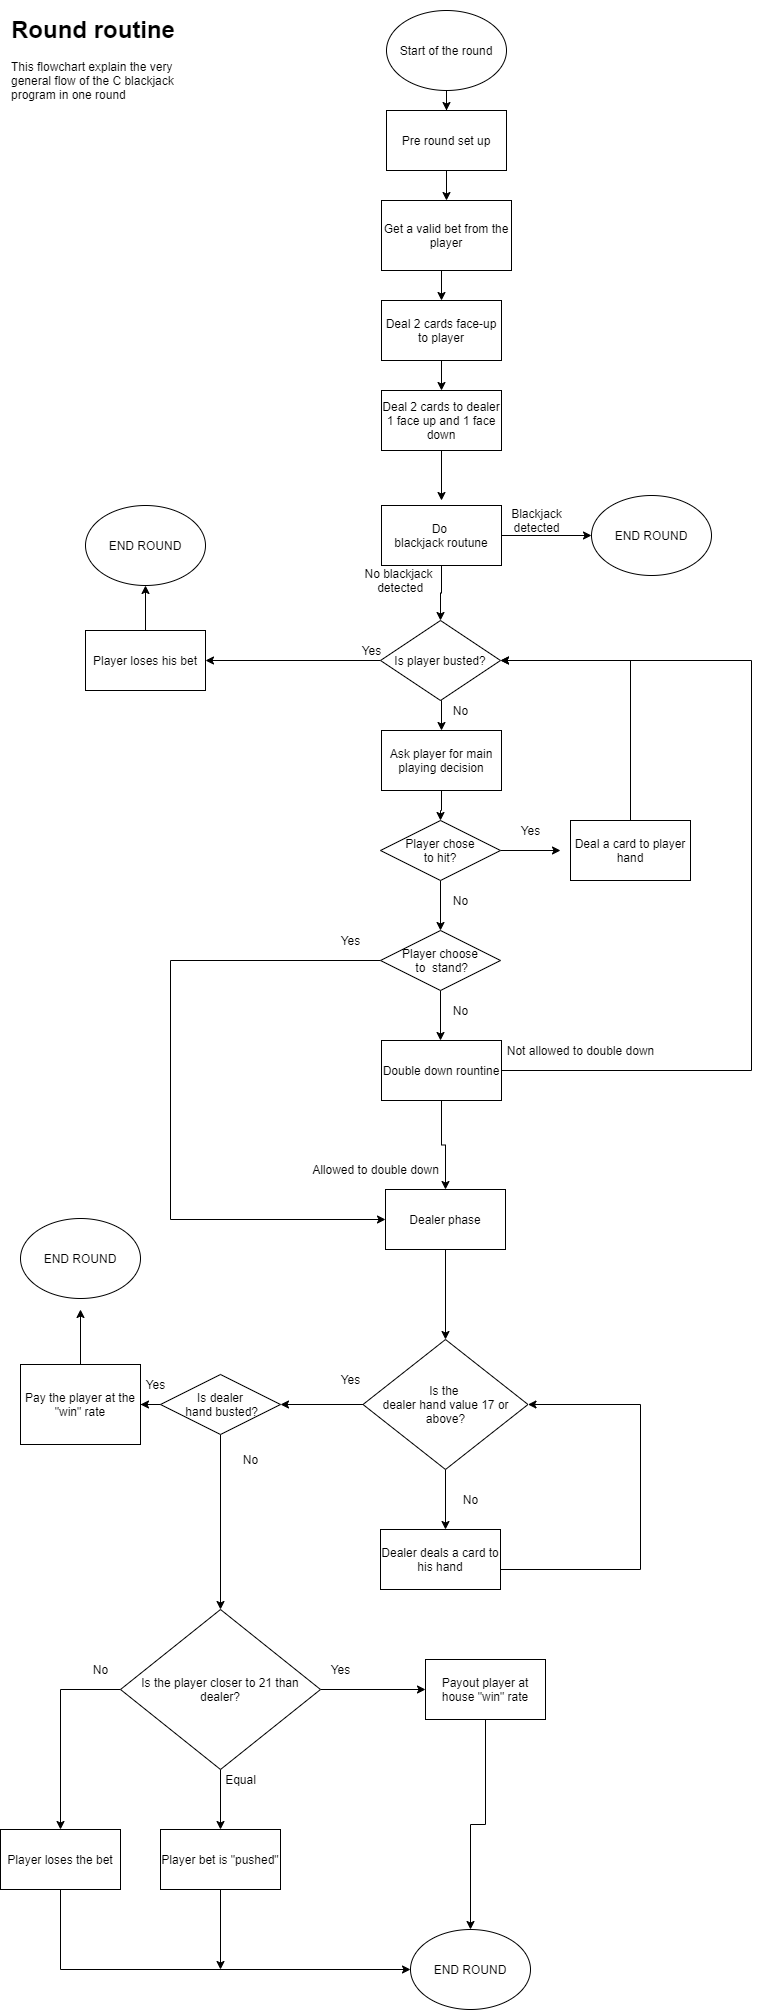

The diagram above was exported from draw.io. Its source (the exported page's mxGraphModel, read from the mxfile embedded in the PNG):
<mxGraphModel dx="2105" dy="548" grid="1" gridSize="10" guides="1" tooltips="1" connect="1" arrows="1" fold="1" page="1" pageScale="1" pageWidth="827" pageHeight="1169" math="0" shadow="0">
  <root>
    <mxCell id="0" />
    <mxCell id="1" parent="0" />
    <mxCell id="_i8DZfMKdpLnOenkDhbR-3" style="edgeStyle=orthogonalEdgeStyle;rounded=0;orthogonalLoop=1;jettySize=auto;html=1;entryX=0.5;entryY=0;entryDx=0;entryDy=0;" edge="1" parent="1" source="8eTlIsA5ozKE4lE7agQA-3" target="_i8DZfMKdpLnOenkDhbR-2">
      <mxGeometry relative="1" as="geometry" />
    </mxCell>
    <mxCell id="8eTlIsA5ozKE4lE7agQA-3" value="Start of the round" style="ellipse;whiteSpace=wrap;html=1;" parent="1" vertex="1">
      <mxGeometry x="-425" y="20" width="120" height="80" as="geometry" />
    </mxCell>
    <mxCell id="8eTlIsA5ozKE4lE7agQA-11" style="edgeStyle=orthogonalEdgeStyle;rounded=0;orthogonalLoop=1;jettySize=auto;html=1;exitX=0.5;exitY=1;exitDx=0;exitDy=0;" parent="1" source="8eTlIsA5ozKE4lE7agQA-10" edge="1">
      <mxGeometry relative="1" as="geometry">
        <mxPoint x="-370" y="310" as="targetPoint" />
      </mxGeometry>
    </mxCell>
    <mxCell id="8eTlIsA5ozKE4lE7agQA-10" value="Get a valid bet from the player" style="rounded=0;whiteSpace=wrap;html=1;fontFamily=Helvetica;fontSize=12;fontColor=#000000;align=center;strokeColor=#000000;fillColor=#ffffff;" parent="1" vertex="1">
      <mxGeometry x="-430" y="210" width="130" height="70" as="geometry" />
    </mxCell>
    <mxCell id="8eTlIsA5ozKE4lE7agQA-13" style="edgeStyle=orthogonalEdgeStyle;rounded=0;orthogonalLoop=1;jettySize=auto;html=1;" parent="1" source="8eTlIsA5ozKE4lE7agQA-12" edge="1">
      <mxGeometry relative="1" as="geometry">
        <mxPoint x="-370" y="400" as="targetPoint" />
      </mxGeometry>
    </mxCell>
    <mxCell id="8eTlIsA5ozKE4lE7agQA-12" value="Deal 2 cards face-up to player" style="rounded=0;whiteSpace=wrap;html=1;" parent="1" vertex="1">
      <mxGeometry x="-430" y="310" width="120" height="60" as="geometry" />
    </mxCell>
    <mxCell id="8eTlIsA5ozKE4lE7agQA-15" style="edgeStyle=orthogonalEdgeStyle;rounded=0;orthogonalLoop=1;jettySize=auto;html=1;exitX=0.5;exitY=1;exitDx=0;exitDy=0;" parent="1" source="8eTlIsA5ozKE4lE7agQA-14" edge="1">
      <mxGeometry relative="1" as="geometry">
        <mxPoint x="-370" y="510" as="targetPoint" />
      </mxGeometry>
    </mxCell>
    <mxCell id="8eTlIsA5ozKE4lE7agQA-14" value="Deal 2 cards to dealer 1 face up and 1 face down" style="rounded=0;whiteSpace=wrap;html=1;" parent="1" vertex="1">
      <mxGeometry x="-430" y="400" width="120" height="60" as="geometry" />
    </mxCell>
    <mxCell id="_i8DZfMKdpLnOenkDhbR-7" style="edgeStyle=orthogonalEdgeStyle;rounded=0;orthogonalLoop=1;jettySize=auto;html=1;" edge="1" parent="1" source="8eTlIsA5ozKE4lE7agQA-21" target="8eTlIsA5ozKE4lE7agQA-61">
      <mxGeometry relative="1" as="geometry" />
    </mxCell>
    <mxCell id="_i8DZfMKdpLnOenkDhbR-10" style="edgeStyle=orthogonalEdgeStyle;rounded=0;orthogonalLoop=1;jettySize=auto;html=1;entryX=0.5;entryY=0;entryDx=0;entryDy=0;" edge="1" parent="1" source="8eTlIsA5ozKE4lE7agQA-21" target="8eTlIsA5ozKE4lE7agQA-25">
      <mxGeometry relative="1" as="geometry" />
    </mxCell>
    <mxCell id="8eTlIsA5ozKE4lE7agQA-21" value="Do &lt;br&gt;blackjack routune" style="rounded=0;whiteSpace=wrap;html=1;" parent="1" vertex="1">
      <mxGeometry x="-430" y="515" width="120" height="60" as="geometry" />
    </mxCell>
    <mxCell id="8eTlIsA5ozKE4lE7agQA-24" value="No blackjack&lt;br&gt;&amp;nbsp;detected" style="text;html=1;align=center;verticalAlign=middle;resizable=0;points=[];autosize=1;" parent="1" vertex="1">
      <mxGeometry x="-453" y="575" width="80" height="30" as="geometry" />
    </mxCell>
    <mxCell id="8eTlIsA5ozKE4lE7agQA-36" style="edgeStyle=orthogonalEdgeStyle;rounded=0;orthogonalLoop=1;jettySize=auto;html=1;entryX=1;entryY=0.5;entryDx=0;entryDy=0;" parent="1" source="8eTlIsA5ozKE4lE7agQA-25" edge="1" target="8eTlIsA5ozKE4lE7agQA-55">
      <mxGeometry relative="1" as="geometry">
        <mxPoint x="-601" y="760" as="targetPoint" />
      </mxGeometry>
    </mxCell>
    <mxCell id="_i8DZfMKdpLnOenkDhbR-14" style="edgeStyle=orthogonalEdgeStyle;rounded=0;orthogonalLoop=1;jettySize=auto;html=1;exitX=0.5;exitY=1;exitDx=0;exitDy=0;entryX=0.5;entryY=0;entryDx=0;entryDy=0;" edge="1" parent="1" source="8eTlIsA5ozKE4lE7agQA-25" target="_i8DZfMKdpLnOenkDhbR-13">
      <mxGeometry relative="1" as="geometry" />
    </mxCell>
    <mxCell id="8eTlIsA5ozKE4lE7agQA-25" value="Is player busted?" style="rhombus;whiteSpace=wrap;html=1;fontFamily=Helvetica;fontSize=12;fontColor=#000000;align=center;strokeColor=#000000;fillColor=#ffffff;" parent="1" vertex="1">
      <mxGeometry x="-431" y="630" width="120" height="80" as="geometry" />
    </mxCell>
    <mxCell id="8eTlIsA5ozKE4lE7agQA-29" style="edgeStyle=orthogonalEdgeStyle;rounded=0;orthogonalLoop=1;jettySize=auto;html=1;exitX=0.5;exitY=1;exitDx=0;exitDy=0;" parent="1" source="8eTlIsA5ozKE4lE7agQA-28" edge="1">
      <mxGeometry relative="1" as="geometry">
        <mxPoint x="-371" y="939.9999999999998" as="targetPoint" />
      </mxGeometry>
    </mxCell>
    <mxCell id="8eTlIsA5ozKE4lE7agQA-31" style="edgeStyle=orthogonalEdgeStyle;rounded=0;orthogonalLoop=1;jettySize=auto;html=1;" parent="1" source="8eTlIsA5ozKE4lE7agQA-28" edge="1">
      <mxGeometry relative="1" as="geometry">
        <mxPoint x="-251" y="859.9999999999998" as="targetPoint" />
      </mxGeometry>
    </mxCell>
    <mxCell id="8eTlIsA5ozKE4lE7agQA-28" value="Player chose&lt;br&gt;to hit?" style="rhombus;whiteSpace=wrap;html=1;fontFamily=Helvetica;fontSize=12;fontColor=#000000;align=center;strokeColor=#000000;fillColor=#ffffff;" parent="1" vertex="1">
      <mxGeometry x="-431" y="830" width="120" height="60" as="geometry" />
    </mxCell>
    <mxCell id="8eTlIsA5ozKE4lE7agQA-38" style="edgeStyle=orthogonalEdgeStyle;rounded=0;orthogonalLoop=1;jettySize=auto;html=1;entryX=0;entryY=0.5;entryDx=0;entryDy=0;" parent="1" source="8eTlIsA5ozKE4lE7agQA-30" target="8eTlIsA5ozKE4lE7agQA-62" edge="1">
      <mxGeometry relative="1" as="geometry">
        <mxPoint x="-601" y="1320" as="targetPoint" />
        <Array as="points">
          <mxPoint x="-371" y="970" />
          <mxPoint x="-641" y="970" />
          <mxPoint x="-641" y="1310" />
        </Array>
      </mxGeometry>
    </mxCell>
    <mxCell id="8eTlIsA5ozKE4lE7agQA-39" style="edgeStyle=orthogonalEdgeStyle;rounded=0;orthogonalLoop=1;jettySize=auto;html=1;exitX=0.5;exitY=1;exitDx=0;exitDy=0;" parent="1" source="8eTlIsA5ozKE4lE7agQA-30" edge="1">
      <mxGeometry relative="1" as="geometry">
        <mxPoint x="-371" y="1049.9999999999998" as="targetPoint" />
      </mxGeometry>
    </mxCell>
    <mxCell id="8eTlIsA5ozKE4lE7agQA-30" value="Player choose&lt;br&gt;&amp;nbsp;to&amp;nbsp; stand?" style="rhombus;whiteSpace=wrap;html=1;fontFamily=Helvetica;fontSize=12;fontColor=#000000;align=center;strokeColor=#000000;fillColor=#ffffff;" parent="1" vertex="1">
      <mxGeometry x="-431" y="940" width="120" height="60" as="geometry" />
    </mxCell>
    <mxCell id="8eTlIsA5ozKE4lE7agQA-32" value="Yes" style="text;html=1;align=center;verticalAlign=middle;resizable=0;points=[];autosize=1;" parent="1" vertex="1">
      <mxGeometry x="-296" y="830" width="30" height="20" as="geometry" />
    </mxCell>
    <mxCell id="8eTlIsA5ozKE4lE7agQA-33" value="No" style="text;html=1;align=center;verticalAlign=middle;resizable=0;points=[];autosize=1;" parent="1" vertex="1">
      <mxGeometry x="-366" y="710" width="30" height="20" as="geometry" />
    </mxCell>
    <mxCell id="8eTlIsA5ozKE4lE7agQA-35" style="edgeStyle=orthogonalEdgeStyle;rounded=0;orthogonalLoop=1;jettySize=auto;html=1;entryX=1;entryY=0.5;entryDx=0;entryDy=0;" parent="1" source="8eTlIsA5ozKE4lE7agQA-34" target="8eTlIsA5ozKE4lE7agQA-25" edge="1">
      <mxGeometry relative="1" as="geometry">
        <mxPoint x="-241" y="750" as="targetPoint" />
        <Array as="points">
          <mxPoint x="-181" y="670" />
        </Array>
      </mxGeometry>
    </mxCell>
    <mxCell id="8eTlIsA5ozKE4lE7agQA-34" value="Deal a card to player hand" style="rounded=0;whiteSpace=wrap;html=1;" parent="1" vertex="1">
      <mxGeometry x="-241" y="830" width="120" height="60" as="geometry" />
    </mxCell>
    <mxCell id="8eTlIsA5ozKE4lE7agQA-44" style="edgeStyle=orthogonalEdgeStyle;rounded=0;orthogonalLoop=1;jettySize=auto;html=1;entryX=1;entryY=0.5;entryDx=0;entryDy=0;" parent="1" edge="1" target="8eTlIsA5ozKE4lE7agQA-25">
      <mxGeometry relative="1" as="geometry">
        <mxPoint x="-261" y="1079.9999999999998" as="targetPoint" />
        <mxPoint x="-311" y="1079.9999999999998" as="sourcePoint" />
        <Array as="points">
          <mxPoint x="-60" y="1080" />
          <mxPoint x="-60" y="670" />
        </Array>
      </mxGeometry>
    </mxCell>
    <mxCell id="8eTlIsA5ozKE4lE7agQA-41" value="No" style="text;html=1;align=center;verticalAlign=middle;resizable=0;points=[];autosize=1;" parent="1" vertex="1">
      <mxGeometry x="-366" y="900" width="30" height="20" as="geometry" />
    </mxCell>
    <mxCell id="8eTlIsA5ozKE4lE7agQA-58" style="edgeStyle=orthogonalEdgeStyle;rounded=0;orthogonalLoop=1;jettySize=auto;html=1;entryX=0.5;entryY=1;entryDx=0;entryDy=0;" parent="1" source="8eTlIsA5ozKE4lE7agQA-55" edge="1" target="8eTlIsA5ozKE4lE7agQA-59">
      <mxGeometry relative="1" as="geometry">
        <mxPoint x="-660" y="600" as="targetPoint" />
      </mxGeometry>
    </mxCell>
    <mxCell id="8eTlIsA5ozKE4lE7agQA-55" value="Player loses his bet" style="rounded=0;whiteSpace=wrap;html=1;" parent="1" vertex="1">
      <mxGeometry x="-726" y="640" width="120" height="60" as="geometry" />
    </mxCell>
    <mxCell id="8eTlIsA5ozKE4lE7agQA-56" value="No" style="text;html=1;align=center;verticalAlign=middle;resizable=0;points=[];autosize=1;" parent="1" vertex="1">
      <mxGeometry x="-366" y="1010" width="30" height="20" as="geometry" />
    </mxCell>
    <mxCell id="8eTlIsA5ozKE4lE7agQA-59" value="END ROUND" style="ellipse;whiteSpace=wrap;html=1;" parent="1" vertex="1">
      <mxGeometry x="-726" y="515" width="120" height="80" as="geometry" />
    </mxCell>
    <mxCell id="8eTlIsA5ozKE4lE7agQA-61" value="END ROUND" style="ellipse;whiteSpace=wrap;html=1;" parent="1" vertex="1">
      <mxGeometry x="-220" y="505" width="120" height="80" as="geometry" />
    </mxCell>
    <mxCell id="8eTlIsA5ozKE4lE7agQA-64" style="edgeStyle=orthogonalEdgeStyle;rounded=0;orthogonalLoop=1;jettySize=auto;html=1;" parent="1" source="8eTlIsA5ozKE4lE7agQA-62" edge="1">
      <mxGeometry relative="1" as="geometry">
        <mxPoint x="-366" y="1348.9999999999998" as="targetPoint" />
      </mxGeometry>
    </mxCell>
    <mxCell id="8eTlIsA5ozKE4lE7agQA-62" value="Dealer phase" style="rounded=0;whiteSpace=wrap;html=1;" parent="1" vertex="1">
      <mxGeometry x="-426" y="1199" width="120" height="60" as="geometry" />
    </mxCell>
    <mxCell id="8eTlIsA5ozKE4lE7agQA-63" value="Yes" style="text;html=1;align=center;verticalAlign=middle;resizable=0;points=[];autosize=1;" parent="1" vertex="1">
      <mxGeometry x="-476" y="940" width="30" height="20" as="geometry" />
    </mxCell>
    <mxCell id="8eTlIsA5ozKE4lE7agQA-67" style="edgeStyle=orthogonalEdgeStyle;rounded=0;orthogonalLoop=1;jettySize=auto;html=1;" parent="1" source="8eTlIsA5ozKE4lE7agQA-66" edge="1">
      <mxGeometry relative="1" as="geometry">
        <mxPoint x="-366" y="1539" as="targetPoint" />
      </mxGeometry>
    </mxCell>
    <mxCell id="8eTlIsA5ozKE4lE7agQA-73" style="edgeStyle=orthogonalEdgeStyle;rounded=0;orthogonalLoop=1;jettySize=auto;html=1;" parent="1" source="8eTlIsA5ozKE4lE7agQA-66" edge="1">
      <mxGeometry relative="1" as="geometry">
        <mxPoint x="-531" y="1413.9999999999998" as="targetPoint" />
      </mxGeometry>
    </mxCell>
    <mxCell id="8eTlIsA5ozKE4lE7agQA-66" value="Is the &lt;br&gt;dealer hand value 17 or above?" style="rhombus;whiteSpace=wrap;html=1;" parent="1" vertex="1">
      <mxGeometry x="-448.5" y="1349" width="165" height="130" as="geometry" />
    </mxCell>
    <mxCell id="8eTlIsA5ozKE4lE7agQA-68" value="No" style="text;html=1;align=center;verticalAlign=middle;resizable=0;points=[];autosize=1;" parent="1" vertex="1">
      <mxGeometry x="-356" y="1499" width="30" height="20" as="geometry" />
    </mxCell>
    <mxCell id="8eTlIsA5ozKE4lE7agQA-72" style="edgeStyle=orthogonalEdgeStyle;rounded=0;orthogonalLoop=1;jettySize=auto;html=1;entryX=1;entryY=0.5;entryDx=0;entryDy=0;" parent="1" source="8eTlIsA5ozKE4lE7agQA-70" target="8eTlIsA5ozKE4lE7agQA-66" edge="1">
      <mxGeometry relative="1" as="geometry">
        <mxPoint x="-181" y="1409" as="targetPoint" />
        <Array as="points">
          <mxPoint x="-371" y="1579" />
          <mxPoint x="-171" y="1579" />
          <mxPoint x="-171" y="1414" />
        </Array>
      </mxGeometry>
    </mxCell>
    <mxCell id="8eTlIsA5ozKE4lE7agQA-70" value="Dealer deals a card to his hand" style="rounded=0;whiteSpace=wrap;html=1;" parent="1" vertex="1">
      <mxGeometry x="-431" y="1539" width="120" height="60" as="geometry" />
    </mxCell>
    <mxCell id="8eTlIsA5ozKE4lE7agQA-74" value="Yes" style="text;html=1;align=center;verticalAlign=middle;resizable=0;points=[];autosize=1;" parent="1" vertex="1">
      <mxGeometry x="-476" y="1379" width="30" height="20" as="geometry" />
    </mxCell>
    <mxCell id="8eTlIsA5ozKE4lE7agQA-76" style="edgeStyle=orthogonalEdgeStyle;rounded=0;orthogonalLoop=1;jettySize=auto;html=1;" parent="1" source="8eTlIsA5ozKE4lE7agQA-75" target="8eTlIsA5ozKE4lE7agQA-77" edge="1">
      <mxGeometry relative="1" as="geometry">
        <mxPoint x="-731" y="1413.9999999999998" as="targetPoint" />
      </mxGeometry>
    </mxCell>
    <mxCell id="8eTlIsA5ozKE4lE7agQA-80" style="edgeStyle=orthogonalEdgeStyle;rounded=0;orthogonalLoop=1;jettySize=auto;html=1;exitX=0.5;exitY=1;exitDx=0;exitDy=0;entryX=0.5;entryY=0;entryDx=0;entryDy=0;" parent="1" source="8eTlIsA5ozKE4lE7agQA-75" target="8eTlIsA5ozKE4lE7agQA-84" edge="1">
      <mxGeometry relative="1" as="geometry">
        <mxPoint x="-590.4285714285711" y="1529" as="targetPoint" />
      </mxGeometry>
    </mxCell>
    <mxCell id="8eTlIsA5ozKE4lE7agQA-75" value="Is dealer&lt;br&gt;&amp;nbsp;hand busted?" style="rhombus;whiteSpace=wrap;html=1;fontFamily=Helvetica;fontSize=12;fontColor=#000000;align=center;strokeColor=#000000;fillColor=#ffffff;" parent="1" vertex="1">
      <mxGeometry x="-651" y="1384" width="120" height="60" as="geometry" />
    </mxCell>
    <mxCell id="8eTlIsA5ozKE4lE7agQA-78" style="edgeStyle=orthogonalEdgeStyle;rounded=0;orthogonalLoop=1;jettySize=auto;html=1;" parent="1" source="8eTlIsA5ozKE4lE7agQA-77" edge="1">
      <mxGeometry relative="1" as="geometry">
        <mxPoint x="-731" y="1318.9999999999998" as="targetPoint" />
      </mxGeometry>
    </mxCell>
    <mxCell id="8eTlIsA5ozKE4lE7agQA-77" value="Pay the player at the &quot;win&quot; rate" style="rounded=0;whiteSpace=wrap;html=1;fontFamily=Helvetica;fontSize=12;fontColor=#000000;align=center;strokeColor=#000000;fillColor=#ffffff;" parent="1" vertex="1">
      <mxGeometry x="-791" y="1373.9999999999998" width="120" height="80" as="geometry" />
    </mxCell>
    <mxCell id="8eTlIsA5ozKE4lE7agQA-79" value="END ROUND" style="ellipse;whiteSpace=wrap;html=1;" parent="1" vertex="1">
      <mxGeometry x="-791" y="1228" width="120" height="80" as="geometry" />
    </mxCell>
    <mxCell id="8eTlIsA5ozKE4lE7agQA-81" value="No" style="text;html=1;align=center;verticalAlign=middle;resizable=0;points=[];autosize=1;" parent="1" vertex="1">
      <mxGeometry x="-576" y="1459" width="30" height="20" as="geometry" />
    </mxCell>
    <mxCell id="8eTlIsA5ozKE4lE7agQA-83" value="Yes" style="text;html=1;align=center;verticalAlign=middle;resizable=0;points=[];autosize=1;" parent="1" vertex="1">
      <mxGeometry x="-671" y="1384" width="30" height="20" as="geometry" />
    </mxCell>
    <mxCell id="8eTlIsA5ozKE4lE7agQA-86" style="edgeStyle=orthogonalEdgeStyle;rounded=0;orthogonalLoop=1;jettySize=auto;html=1;entryX=0;entryY=0.5;entryDx=0;entryDy=0;" parent="1" source="8eTlIsA5ozKE4lE7agQA-84" target="8eTlIsA5ozKE4lE7agQA-85" edge="1">
      <mxGeometry relative="1" as="geometry" />
    </mxCell>
    <mxCell id="8eTlIsA5ozKE4lE7agQA-88" style="edgeStyle=orthogonalEdgeStyle;rounded=0;orthogonalLoop=1;jettySize=auto;html=1;entryX=0.5;entryY=0;entryDx=0;entryDy=0;" parent="1" source="8eTlIsA5ozKE4lE7agQA-84" target="8eTlIsA5ozKE4lE7agQA-87" edge="1">
      <mxGeometry relative="1" as="geometry" />
    </mxCell>
    <mxCell id="8eTlIsA5ozKE4lE7agQA-90" style="edgeStyle=orthogonalEdgeStyle;rounded=0;orthogonalLoop=1;jettySize=auto;html=1;exitX=0;exitY=0.5;exitDx=0;exitDy=0;" parent="1" source="8eTlIsA5ozKE4lE7agQA-84" target="8eTlIsA5ozKE4lE7agQA-89" edge="1">
      <mxGeometry relative="1" as="geometry" />
    </mxCell>
    <mxCell id="8eTlIsA5ozKE4lE7agQA-84" value="Is the player closer to 21 than dealer?" style="rhombus;whiteSpace=wrap;html=1;" parent="1" vertex="1">
      <mxGeometry x="-691" y="1619" width="200" height="160" as="geometry" />
    </mxCell>
    <mxCell id="8eTlIsA5ozKE4lE7agQA-97" style="edgeStyle=orthogonalEdgeStyle;rounded=0;orthogonalLoop=1;jettySize=auto;html=1;exitX=0.5;exitY=1;exitDx=0;exitDy=0;" parent="1" source="8eTlIsA5ozKE4lE7agQA-85" target="8eTlIsA5ozKE4lE7agQA-94" edge="1">
      <mxGeometry relative="1" as="geometry" />
    </mxCell>
    <mxCell id="8eTlIsA5ozKE4lE7agQA-85" value="Payout player at house &quot;win&quot; rate" style="rounded=0;whiteSpace=wrap;html=1;" parent="1" vertex="1">
      <mxGeometry x="-386" y="1669" width="120" height="60" as="geometry" />
    </mxCell>
    <mxCell id="8eTlIsA5ozKE4lE7agQA-96" style="edgeStyle=orthogonalEdgeStyle;rounded=0;orthogonalLoop=1;jettySize=auto;html=1;" parent="1" source="8eTlIsA5ozKE4lE7agQA-87" edge="1">
      <mxGeometry relative="1" as="geometry">
        <mxPoint x="-591" y="1979" as="targetPoint" />
      </mxGeometry>
    </mxCell>
    <mxCell id="8eTlIsA5ozKE4lE7agQA-87" value="Player bet is &quot;pushed&quot;" style="rounded=0;whiteSpace=wrap;html=1;" parent="1" vertex="1">
      <mxGeometry x="-651" y="1839" width="120" height="60" as="geometry" />
    </mxCell>
    <mxCell id="8eTlIsA5ozKE4lE7agQA-95" style="edgeStyle=orthogonalEdgeStyle;rounded=0;orthogonalLoop=1;jettySize=auto;html=1;entryX=0;entryY=0.5;entryDx=0;entryDy=0;" parent="1" source="8eTlIsA5ozKE4lE7agQA-89" target="8eTlIsA5ozKE4lE7agQA-94" edge="1">
      <mxGeometry relative="1" as="geometry">
        <Array as="points">
          <mxPoint x="-751" y="1979" />
        </Array>
      </mxGeometry>
    </mxCell>
    <mxCell id="8eTlIsA5ozKE4lE7agQA-89" value="Player loses the bet" style="rounded=0;whiteSpace=wrap;html=1;" parent="1" vertex="1">
      <mxGeometry x="-811" y="1839" width="120" height="60" as="geometry" />
    </mxCell>
    <mxCell id="8eTlIsA5ozKE4lE7agQA-91" value="No" style="text;html=1;align=center;verticalAlign=middle;resizable=0;points=[];autosize=1;" parent="1" vertex="1">
      <mxGeometry x="-726" y="1669" width="30" height="20" as="geometry" />
    </mxCell>
    <mxCell id="8eTlIsA5ozKE4lE7agQA-92" value="Yes" style="text;html=1;align=center;verticalAlign=middle;resizable=0;points=[];autosize=1;" parent="1" vertex="1">
      <mxGeometry x="-486" y="1669" width="30" height="20" as="geometry" />
    </mxCell>
    <mxCell id="8eTlIsA5ozKE4lE7agQA-94" value="END ROUND" style="ellipse;whiteSpace=wrap;html=1;" parent="1" vertex="1">
      <mxGeometry x="-401" y="1939" width="120" height="80" as="geometry" />
    </mxCell>
    <mxCell id="_i8DZfMKdpLnOenkDhbR-1" value="&lt;h1&gt;Round routine&lt;/h1&gt;&lt;div&gt;This flowchart explain the very general flow of the C blackjack program in one round&lt;/div&gt;" style="text;html=1;strokeColor=none;fillColor=none;spacing=5;spacingTop=-20;whiteSpace=wrap;overflow=hidden;rounded=0;" vertex="1" parent="1">
      <mxGeometry x="-805" y="20" width="190" height="120" as="geometry" />
    </mxCell>
    <mxCell id="_i8DZfMKdpLnOenkDhbR-4" style="edgeStyle=orthogonalEdgeStyle;rounded=0;orthogonalLoop=1;jettySize=auto;html=1;entryX=0.5;entryY=0;entryDx=0;entryDy=0;" edge="1" parent="1" source="_i8DZfMKdpLnOenkDhbR-2" target="8eTlIsA5ozKE4lE7agQA-10">
      <mxGeometry relative="1" as="geometry" />
    </mxCell>
    <mxCell id="_i8DZfMKdpLnOenkDhbR-2" value="Pre round set up" style="rounded=0;whiteSpace=wrap;html=1;" vertex="1" parent="1">
      <mxGeometry x="-425" y="120" width="120" height="60" as="geometry" />
    </mxCell>
    <mxCell id="_i8DZfMKdpLnOenkDhbR-8" value="Blackjack&lt;br&gt;detected" style="text;html=1;align=center;verticalAlign=middle;resizable=0;points=[];autosize=1;" vertex="1" parent="1">
      <mxGeometry x="-310" y="515" width="70" height="30" as="geometry" />
    </mxCell>
    <mxCell id="_i8DZfMKdpLnOenkDhbR-11" value="Yes" style="text;html=1;align=center;verticalAlign=middle;resizable=0;points=[];autosize=1;" vertex="1" parent="1">
      <mxGeometry x="-455" y="650" width="30" height="20" as="geometry" />
    </mxCell>
    <mxCell id="_i8DZfMKdpLnOenkDhbR-15" style="edgeStyle=orthogonalEdgeStyle;rounded=0;orthogonalLoop=1;jettySize=auto;html=1;entryX=0.5;entryY=0;entryDx=0;entryDy=0;" edge="1" parent="1" source="_i8DZfMKdpLnOenkDhbR-13" target="8eTlIsA5ozKE4lE7agQA-28">
      <mxGeometry relative="1" as="geometry" />
    </mxCell>
    <mxCell id="_i8DZfMKdpLnOenkDhbR-13" value="Ask player for main playing decision" style="rounded=0;whiteSpace=wrap;html=1;" vertex="1" parent="1">
      <mxGeometry x="-430" y="740" width="120" height="60" as="geometry" />
    </mxCell>
    <mxCell id="_i8DZfMKdpLnOenkDhbR-22" style="edgeStyle=orthogonalEdgeStyle;rounded=0;orthogonalLoop=1;jettySize=auto;html=1;" edge="1" parent="1" source="_i8DZfMKdpLnOenkDhbR-16" target="8eTlIsA5ozKE4lE7agQA-62">
      <mxGeometry relative="1" as="geometry" />
    </mxCell>
    <mxCell id="_i8DZfMKdpLnOenkDhbR-16" value="Double down rountine" style="rounded=0;whiteSpace=wrap;html=1;" vertex="1" parent="1">
      <mxGeometry x="-430" y="1050" width="120" height="60" as="geometry" />
    </mxCell>
    <mxCell id="_i8DZfMKdpLnOenkDhbR-20" value="Allowed to double down" style="text;html=1;align=center;verticalAlign=middle;resizable=0;points=[];autosize=1;" vertex="1" parent="1">
      <mxGeometry x="-506" y="1169" width="140" height="20" as="geometry" />
    </mxCell>
    <mxCell id="_i8DZfMKdpLnOenkDhbR-21" value="Not allowed to double down" style="text;html=1;align=center;verticalAlign=middle;resizable=0;points=[];autosize=1;" vertex="1" parent="1">
      <mxGeometry x="-311" y="1050" width="160" height="20" as="geometry" />
    </mxCell>
    <mxCell id="_i8DZfMKdpLnOenkDhbR-23" value="Equal" style="text;html=1;align=center;verticalAlign=middle;resizable=0;points=[];autosize=1;" vertex="1" parent="1">
      <mxGeometry x="-596" y="1779" width="50" height="20" as="geometry" />
    </mxCell>
  </root>
</mxGraphModel>